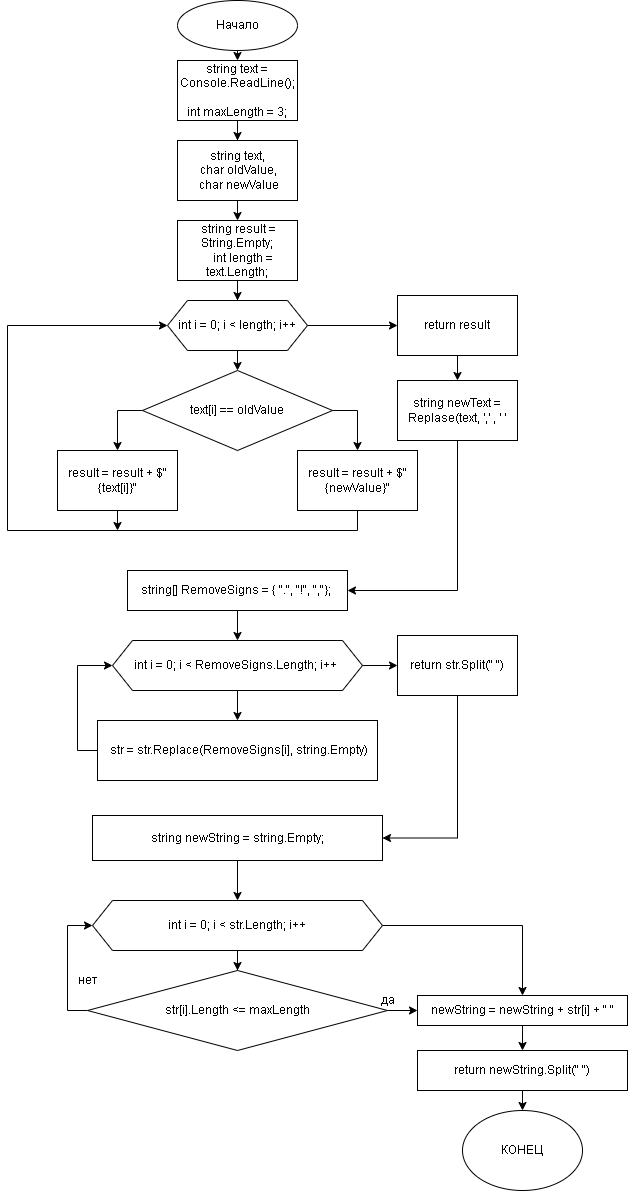

The diagram above was exported from draw.io. Its source (the exported page's mxGraphModel, read from the mxfile embedded in the PNG):
<mxGraphModel dx="2245" dy="729" grid="1" gridSize="10" guides="1" tooltips="1" connect="1" arrows="1" fold="1" page="1" pageScale="1" pageWidth="827" pageHeight="1169" math="0" shadow="0">
  <root>
    <mxCell id="WIyWlLk6GJQsqaUBKTNV-0" />
    <mxCell id="WIyWlLk6GJQsqaUBKTNV-1" parent="WIyWlLk6GJQsqaUBKTNV-0" />
    <mxCell id="R8JxGm0xdlNgbpghnF3K-47" style="edgeStyle=orthogonalEdgeStyle;rounded=0;orthogonalLoop=1;jettySize=auto;html=1;exitX=0.5;exitY=1;exitDx=0;exitDy=0;entryX=0.5;entryY=0;entryDx=0;entryDy=0;" parent="WIyWlLk6GJQsqaUBKTNV-1" source="R8JxGm0xdlNgbpghnF3K-0" target="R8JxGm0xdlNgbpghnF3K-1" edge="1">
      <mxGeometry relative="1" as="geometry" />
    </mxCell>
    <mxCell id="R8JxGm0xdlNgbpghnF3K-0" value="Начало" style="ellipse;whiteSpace=wrap;html=1;" parent="WIyWlLk6GJQsqaUBKTNV-1" vertex="1">
      <mxGeometry x="40" y="20" width="120" height="50" as="geometry" />
    </mxCell>
    <mxCell id="R8JxGm0xdlNgbpghnF3K-10" value="" style="edgeStyle=orthogonalEdgeStyle;rounded=0;orthogonalLoop=1;jettySize=auto;html=1;" parent="WIyWlLk6GJQsqaUBKTNV-1" source="R8JxGm0xdlNgbpghnF3K-1" target="R8JxGm0xdlNgbpghnF3K-3" edge="1">
      <mxGeometry relative="1" as="geometry" />
    </mxCell>
    <mxCell id="R8JxGm0xdlNgbpghnF3K-48" style="edgeStyle=orthogonalEdgeStyle;rounded=0;orthogonalLoop=1;jettySize=auto;html=1;exitX=0.5;exitY=1;exitDx=0;exitDy=0;entryX=0.5;entryY=0;entryDx=0;entryDy=0;" parent="WIyWlLk6GJQsqaUBKTNV-1" source="R8JxGm0xdlNgbpghnF3K-1" target="R8JxGm0xdlNgbpghnF3K-2" edge="1">
      <mxGeometry relative="1" as="geometry" />
    </mxCell>
    <mxCell id="R8JxGm0xdlNgbpghnF3K-1" value="&lt;div&gt;string text = Console.ReadLine();&lt;/div&gt;&lt;div&gt;&lt;br&gt;&lt;/div&gt;&lt;div&gt;int maxLength = 3;&lt;/div&gt;" style="rounded=0;whiteSpace=wrap;html=1;" parent="WIyWlLk6GJQsqaUBKTNV-1" vertex="1">
      <mxGeometry x="40" y="80" width="120" height="60" as="geometry" />
    </mxCell>
    <mxCell id="R8JxGm0xdlNgbpghnF3K-2" value="&lt;div&gt;string text,&lt;/div&gt;&lt;div&gt;&amp;nbsp;char oldValue,&lt;/div&gt;&lt;div&gt;&amp;nbsp;char newValue&lt;/div&gt;" style="rounded=0;whiteSpace=wrap;html=1;" parent="WIyWlLk6GJQsqaUBKTNV-1" vertex="1">
      <mxGeometry x="40" y="160" width="120" height="60" as="geometry" />
    </mxCell>
    <mxCell id="R8JxGm0xdlNgbpghnF3K-11" value="" style="edgeStyle=orthogonalEdgeStyle;rounded=0;orthogonalLoop=1;jettySize=auto;html=1;" parent="WIyWlLk6GJQsqaUBKTNV-1" source="R8JxGm0xdlNgbpghnF3K-3" target="R8JxGm0xdlNgbpghnF3K-5" edge="1">
      <mxGeometry relative="1" as="geometry" />
    </mxCell>
    <mxCell id="R8JxGm0xdlNgbpghnF3K-49" style="edgeStyle=orthogonalEdgeStyle;rounded=0;orthogonalLoop=1;jettySize=auto;html=1;exitX=0.5;exitY=1;exitDx=0;exitDy=0;" parent="WIyWlLk6GJQsqaUBKTNV-1" source="R8JxGm0xdlNgbpghnF3K-3" edge="1">
      <mxGeometry relative="1" as="geometry">
        <mxPoint x="100" y="320" as="targetPoint" />
      </mxGeometry>
    </mxCell>
    <mxCell id="R8JxGm0xdlNgbpghnF3K-3" value="&lt;div&gt;&amp;nbsp;string result = String.Empty;&lt;/div&gt;&lt;div&gt;&amp;nbsp; &amp;nbsp; int length = text.Length;&lt;/div&gt;" style="rounded=0;whiteSpace=wrap;html=1;" parent="WIyWlLk6GJQsqaUBKTNV-1" vertex="1">
      <mxGeometry x="40" y="240" width="120" height="60" as="geometry" />
    </mxCell>
    <mxCell id="R8JxGm0xdlNgbpghnF3K-9" value="" style="edgeStyle=orthogonalEdgeStyle;rounded=0;orthogonalLoop=1;jettySize=auto;html=1;" parent="WIyWlLk6GJQsqaUBKTNV-1" source="R8JxGm0xdlNgbpghnF3K-4" target="R8JxGm0xdlNgbpghnF3K-8" edge="1">
      <mxGeometry relative="1" as="geometry" />
    </mxCell>
    <mxCell id="R8JxGm0xdlNgbpghnF3K-4" value="int i = 0; i &amp;lt; length; i++" style="shape=hexagon;perimeter=hexagonPerimeter2;whiteSpace=wrap;html=1;fixedSize=1;" parent="WIyWlLk6GJQsqaUBKTNV-1" vertex="1">
      <mxGeometry x="30" y="320" width="140" height="50" as="geometry" />
    </mxCell>
    <mxCell id="R8JxGm0xdlNgbpghnF3K-13" style="edgeStyle=orthogonalEdgeStyle;rounded=0;orthogonalLoop=1;jettySize=auto;html=1;entryX=0.5;entryY=0;entryDx=0;entryDy=0;" parent="WIyWlLk6GJQsqaUBKTNV-1" source="R8JxGm0xdlNgbpghnF3K-5" target="R8JxGm0xdlNgbpghnF3K-6" edge="1">
      <mxGeometry relative="1" as="geometry">
        <Array as="points">
          <mxPoint x="-20" y="430" />
        </Array>
      </mxGeometry>
    </mxCell>
    <mxCell id="R8JxGm0xdlNgbpghnF3K-19" style="edgeStyle=orthogonalEdgeStyle;rounded=0;orthogonalLoop=1;jettySize=auto;html=1;exitX=1;exitY=0.5;exitDx=0;exitDy=0;entryX=0.5;entryY=0;entryDx=0;entryDy=0;" parent="WIyWlLk6GJQsqaUBKTNV-1" source="R8JxGm0xdlNgbpghnF3K-5" target="R8JxGm0xdlNgbpghnF3K-7" edge="1">
      <mxGeometry relative="1" as="geometry" />
    </mxCell>
    <mxCell id="R8JxGm0xdlNgbpghnF3K-5" value="text[i] == oldValue" style="rhombus;whiteSpace=wrap;html=1;" parent="WIyWlLk6GJQsqaUBKTNV-1" vertex="1">
      <mxGeometry x="5" y="390" width="190" height="80" as="geometry" />
    </mxCell>
    <mxCell id="R8JxGm0xdlNgbpghnF3K-18" style="edgeStyle=orthogonalEdgeStyle;rounded=0;orthogonalLoop=1;jettySize=auto;html=1;exitX=0.5;exitY=1;exitDx=0;exitDy=0;" parent="WIyWlLk6GJQsqaUBKTNV-1" source="R8JxGm0xdlNgbpghnF3K-6" edge="1">
      <mxGeometry relative="1" as="geometry">
        <mxPoint x="-20" y="550" as="targetPoint" />
      </mxGeometry>
    </mxCell>
    <mxCell id="R8JxGm0xdlNgbpghnF3K-6" value="result = result + $&quot;{text[i]}&quot;" style="rounded=0;whiteSpace=wrap;html=1;" parent="WIyWlLk6GJQsqaUBKTNV-1" vertex="1">
      <mxGeometry x="-80" y="470" width="120" height="60" as="geometry" />
    </mxCell>
    <mxCell id="R8JxGm0xdlNgbpghnF3K-17" style="edgeStyle=orthogonalEdgeStyle;rounded=0;orthogonalLoop=1;jettySize=auto;html=1;exitX=0.5;exitY=1;exitDx=0;exitDy=0;entryX=0;entryY=0.5;entryDx=0;entryDy=0;" parent="WIyWlLk6GJQsqaUBKTNV-1" source="R8JxGm0xdlNgbpghnF3K-7" target="R8JxGm0xdlNgbpghnF3K-4" edge="1">
      <mxGeometry relative="1" as="geometry">
        <mxPoint x="-130" y="350" as="targetPoint" />
        <Array as="points">
          <mxPoint x="220" y="550" />
          <mxPoint x="-130" y="550" />
          <mxPoint x="-130" y="345" />
        </Array>
      </mxGeometry>
    </mxCell>
    <mxCell id="R8JxGm0xdlNgbpghnF3K-7" value="result = result + $&quot;{newValue}&quot;" style="rounded=0;whiteSpace=wrap;html=1;" parent="WIyWlLk6GJQsqaUBKTNV-1" vertex="1">
      <mxGeometry x="160" y="470" width="120" height="60" as="geometry" />
    </mxCell>
    <mxCell id="R8JxGm0xdlNgbpghnF3K-15" value="" style="edgeStyle=orthogonalEdgeStyle;rounded=0;orthogonalLoop=1;jettySize=auto;html=1;" parent="WIyWlLk6GJQsqaUBKTNV-1" source="R8JxGm0xdlNgbpghnF3K-8" target="R8JxGm0xdlNgbpghnF3K-14" edge="1">
      <mxGeometry relative="1" as="geometry" />
    </mxCell>
    <mxCell id="R8JxGm0xdlNgbpghnF3K-8" value="return result" style="whiteSpace=wrap;html=1;" parent="WIyWlLk6GJQsqaUBKTNV-1" vertex="1">
      <mxGeometry x="260" y="315" width="120" height="60" as="geometry" />
    </mxCell>
    <mxCell id="R8JxGm0xdlNgbpghnF3K-21" value="" style="edgeStyle=orthogonalEdgeStyle;rounded=0;orthogonalLoop=1;jettySize=auto;html=1;" parent="WIyWlLk6GJQsqaUBKTNV-1" source="R8JxGm0xdlNgbpghnF3K-14" target="R8JxGm0xdlNgbpghnF3K-20" edge="1">
      <mxGeometry relative="1" as="geometry">
        <Array as="points">
          <mxPoint x="320" y="610" />
        </Array>
      </mxGeometry>
    </mxCell>
    <mxCell id="R8JxGm0xdlNgbpghnF3K-14" value="string newText = Replase(text, ',' , ' '" style="whiteSpace=wrap;html=1;" parent="WIyWlLk6GJQsqaUBKTNV-1" vertex="1">
      <mxGeometry x="260" y="400" width="120" height="60" as="geometry" />
    </mxCell>
    <mxCell id="R8JxGm0xdlNgbpghnF3K-24" value="" style="edgeStyle=orthogonalEdgeStyle;rounded=0;orthogonalLoop=1;jettySize=auto;html=1;" parent="WIyWlLk6GJQsqaUBKTNV-1" source="R8JxGm0xdlNgbpghnF3K-20" target="R8JxGm0xdlNgbpghnF3K-23" edge="1">
      <mxGeometry relative="1" as="geometry" />
    </mxCell>
    <mxCell id="R8JxGm0xdlNgbpghnF3K-20" value="string[] RemoveSigns = { &quot;.&quot;, &quot;!&quot;, &quot;,&quot;};&amp;nbsp;" style="whiteSpace=wrap;html=1;" parent="WIyWlLk6GJQsqaUBKTNV-1" vertex="1">
      <mxGeometry x="-10" y="590" width="220" height="40" as="geometry" />
    </mxCell>
    <mxCell id="R8JxGm0xdlNgbpghnF3K-26" value="" style="edgeStyle=orthogonalEdgeStyle;rounded=0;orthogonalLoop=1;jettySize=auto;html=1;" parent="WIyWlLk6GJQsqaUBKTNV-1" source="R8JxGm0xdlNgbpghnF3K-23" target="R8JxGm0xdlNgbpghnF3K-25" edge="1">
      <mxGeometry relative="1" as="geometry" />
    </mxCell>
    <mxCell id="R8JxGm0xdlNgbpghnF3K-29" value="" style="edgeStyle=orthogonalEdgeStyle;rounded=0;orthogonalLoop=1;jettySize=auto;html=1;" parent="WIyWlLk6GJQsqaUBKTNV-1" source="R8JxGm0xdlNgbpghnF3K-23" target="R8JxGm0xdlNgbpghnF3K-28" edge="1">
      <mxGeometry relative="1" as="geometry" />
    </mxCell>
    <mxCell id="R8JxGm0xdlNgbpghnF3K-23" value="int i = 0; i &amp;lt; RemoveSigns.Length; i++&amp;nbsp;" style="shape=hexagon;perimeter=hexagonPerimeter2;whiteSpace=wrap;html=1;fixedSize=1;" parent="WIyWlLk6GJQsqaUBKTNV-1" vertex="1">
      <mxGeometry x="-25" y="660" width="250" height="50" as="geometry" />
    </mxCell>
    <mxCell id="R8JxGm0xdlNgbpghnF3K-27" style="edgeStyle=orthogonalEdgeStyle;rounded=0;orthogonalLoop=1;jettySize=auto;html=1;exitX=0;exitY=0.5;exitDx=0;exitDy=0;entryX=0;entryY=0.5;entryDx=0;entryDy=0;" parent="WIyWlLk6GJQsqaUBKTNV-1" source="R8JxGm0xdlNgbpghnF3K-25" target="R8JxGm0xdlNgbpghnF3K-23" edge="1">
      <mxGeometry relative="1" as="geometry" />
    </mxCell>
    <mxCell id="R8JxGm0xdlNgbpghnF3K-25" value="&amp;nbsp;str = str.Replace(RemoveSigns[i], string.Empty)" style="whiteSpace=wrap;html=1;" parent="WIyWlLk6GJQsqaUBKTNV-1" vertex="1">
      <mxGeometry x="-40" y="740" width="280" height="60" as="geometry" />
    </mxCell>
    <mxCell id="R8JxGm0xdlNgbpghnF3K-32" style="edgeStyle=orthogonalEdgeStyle;rounded=0;orthogonalLoop=1;jettySize=auto;html=1;exitX=0.5;exitY=1;exitDx=0;exitDy=0;entryX=1;entryY=0.5;entryDx=0;entryDy=0;" parent="WIyWlLk6GJQsqaUBKTNV-1" source="R8JxGm0xdlNgbpghnF3K-28" target="R8JxGm0xdlNgbpghnF3K-30" edge="1">
      <mxGeometry relative="1" as="geometry" />
    </mxCell>
    <mxCell id="R8JxGm0xdlNgbpghnF3K-28" value="return str.Split(&quot; &quot;)" style="whiteSpace=wrap;html=1;" parent="WIyWlLk6GJQsqaUBKTNV-1" vertex="1">
      <mxGeometry x="260" y="655" width="120" height="60" as="geometry" />
    </mxCell>
    <mxCell id="R8JxGm0xdlNgbpghnF3K-34" style="edgeStyle=orthogonalEdgeStyle;rounded=0;orthogonalLoop=1;jettySize=auto;html=1;exitX=0.5;exitY=1;exitDx=0;exitDy=0;entryX=0.5;entryY=0;entryDx=0;entryDy=0;" parent="WIyWlLk6GJQsqaUBKTNV-1" source="R8JxGm0xdlNgbpghnF3K-30" target="R8JxGm0xdlNgbpghnF3K-33" edge="1">
      <mxGeometry relative="1" as="geometry" />
    </mxCell>
    <mxCell id="R8JxGm0xdlNgbpghnF3K-30" value="string newString = string.Empty;" style="whiteSpace=wrap;html=1;" parent="WIyWlLk6GJQsqaUBKTNV-1" vertex="1">
      <mxGeometry x="-45" y="835" width="290" height="45" as="geometry" />
    </mxCell>
    <mxCell id="R8JxGm0xdlNgbpghnF3K-36" value="" style="edgeStyle=orthogonalEdgeStyle;rounded=0;orthogonalLoop=1;jettySize=auto;html=1;" parent="WIyWlLk6GJQsqaUBKTNV-1" source="R8JxGm0xdlNgbpghnF3K-33" target="R8JxGm0xdlNgbpghnF3K-35" edge="1">
      <mxGeometry relative="1" as="geometry" />
    </mxCell>
    <mxCell id="R8JxGm0xdlNgbpghnF3K-44" style="edgeStyle=orthogonalEdgeStyle;rounded=0;orthogonalLoop=1;jettySize=auto;html=1;exitX=1;exitY=0.5;exitDx=0;exitDy=0;entryX=0.5;entryY=0;entryDx=0;entryDy=0;" parent="WIyWlLk6GJQsqaUBKTNV-1" source="R8JxGm0xdlNgbpghnF3K-33" target="R8JxGm0xdlNgbpghnF3K-39" edge="1">
      <mxGeometry relative="1" as="geometry" />
    </mxCell>
    <mxCell id="R8JxGm0xdlNgbpghnF3K-33" value="int i = 0; i &amp;lt; str.Length; i++" style="shape=hexagon;perimeter=hexagonPerimeter2;whiteSpace=wrap;html=1;fixedSize=1;" parent="WIyWlLk6GJQsqaUBKTNV-1" vertex="1">
      <mxGeometry x="-45" y="920" width="290" height="50" as="geometry" />
    </mxCell>
    <mxCell id="R8JxGm0xdlNgbpghnF3K-37" style="edgeStyle=orthogonalEdgeStyle;rounded=0;orthogonalLoop=1;jettySize=auto;html=1;exitX=0;exitY=0.5;exitDx=0;exitDy=0;entryX=0;entryY=0.5;entryDx=0;entryDy=0;" parent="WIyWlLk6GJQsqaUBKTNV-1" source="R8JxGm0xdlNgbpghnF3K-35" target="R8JxGm0xdlNgbpghnF3K-33" edge="1">
      <mxGeometry relative="1" as="geometry" />
    </mxCell>
    <mxCell id="R8JxGm0xdlNgbpghnF3K-40" value="" style="edgeStyle=orthogonalEdgeStyle;rounded=0;orthogonalLoop=1;jettySize=auto;html=1;" parent="WIyWlLk6GJQsqaUBKTNV-1" source="R8JxGm0xdlNgbpghnF3K-35" target="R8JxGm0xdlNgbpghnF3K-39" edge="1">
      <mxGeometry relative="1" as="geometry" />
    </mxCell>
    <mxCell id="R8JxGm0xdlNgbpghnF3K-35" value="str[i].Length &amp;lt;= maxLength" style="rhombus;whiteSpace=wrap;html=1;" parent="WIyWlLk6GJQsqaUBKTNV-1" vertex="1">
      <mxGeometry x="-50" y="990" width="300" height="80" as="geometry" />
    </mxCell>
    <mxCell id="R8JxGm0xdlNgbpghnF3K-38" value="нет" style="text;html=1;align=center;verticalAlign=middle;resizable=0;points=[];autosize=1;strokeColor=none;fillColor=none;" parent="WIyWlLk6GJQsqaUBKTNV-1" vertex="1">
      <mxGeometry x="-70" y="985" width="40" height="30" as="geometry" />
    </mxCell>
    <mxCell id="R8JxGm0xdlNgbpghnF3K-42" value="" style="edgeStyle=orthogonalEdgeStyle;rounded=0;orthogonalLoop=1;jettySize=auto;html=1;" parent="WIyWlLk6GJQsqaUBKTNV-1" source="R8JxGm0xdlNgbpghnF3K-39" target="R8JxGm0xdlNgbpghnF3K-41" edge="1">
      <mxGeometry relative="1" as="geometry" />
    </mxCell>
    <mxCell id="R8JxGm0xdlNgbpghnF3K-39" value="newString = newString + str[i] + &quot; &quot;" style="whiteSpace=wrap;html=1;" parent="WIyWlLk6GJQsqaUBKTNV-1" vertex="1">
      <mxGeometry x="280" y="1015" width="210" height="30" as="geometry" />
    </mxCell>
    <mxCell id="R8JxGm0xdlNgbpghnF3K-46" style="edgeStyle=orthogonalEdgeStyle;rounded=0;orthogonalLoop=1;jettySize=auto;html=1;exitX=0.5;exitY=1;exitDx=0;exitDy=0;entryX=0.5;entryY=0;entryDx=0;entryDy=0;" parent="WIyWlLk6GJQsqaUBKTNV-1" source="R8JxGm0xdlNgbpghnF3K-41" target="R8JxGm0xdlNgbpghnF3K-43" edge="1">
      <mxGeometry relative="1" as="geometry" />
    </mxCell>
    <mxCell id="R8JxGm0xdlNgbpghnF3K-41" value="return newString.Split(&quot; &quot;)" style="whiteSpace=wrap;html=1;" parent="WIyWlLk6GJQsqaUBKTNV-1" vertex="1">
      <mxGeometry x="280" y="1070" width="210" height="40" as="geometry" />
    </mxCell>
    <mxCell id="R8JxGm0xdlNgbpghnF3K-43" value="КОНЕЦ" style="ellipse;whiteSpace=wrap;html=1;" parent="WIyWlLk6GJQsqaUBKTNV-1" vertex="1">
      <mxGeometry x="325" y="1130" width="120" height="80" as="geometry" />
    </mxCell>
    <mxCell id="R8JxGm0xdlNgbpghnF3K-45" value="да" style="text;html=1;align=center;verticalAlign=middle;resizable=0;points=[];autosize=1;strokeColor=none;fillColor=none;" parent="WIyWlLk6GJQsqaUBKTNV-1" vertex="1">
      <mxGeometry x="230" y="1005" width="40" height="30" as="geometry" />
    </mxCell>
  </root>
</mxGraphModel>